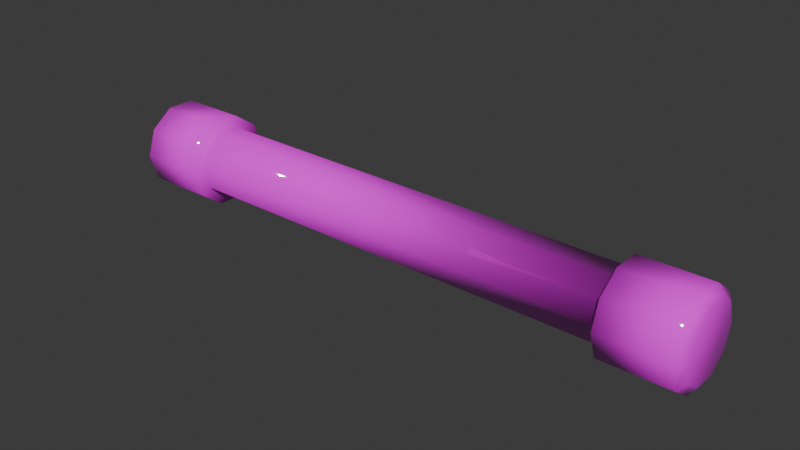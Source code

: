 # Source: StarCandyVial.blend  (saved by Blender 4.4.32; exported with 4.5.12 LTS)
import bpy
from mathutils import Matrix  # noqa: F401  (used for matrix-valued properties, if any)

bpy.ops.wm.read_factory_settings(use_empty=True)
scene = bpy.context.scene
scene.name = 'Scene'

# ---- collections
col_collection = bpy.data.collections.new('Collection'); scene.collection.children.link(col_collection)

# ---- images (referenced by path relative to the original .blend; pixels are not part of the script)
import os
ASSET_DIR = os.environ.get("B2B_ASSET_DIR", "")  # directory of the original .blend (textures are referenced by path, not embedded)
HERE = os.path.dirname(os.path.abspath(__file__))  # packed textures are extracted next to this script under _unpacked/

def load_image(name, relpath, width, height, colorspace="sRGB"):
    """Load a texture the original file referenced (path relative to the .blend, or extracted next to this script)."""
    p = next((c for c in (os.path.join(HERE, relpath), os.path.join(ASSET_DIR, relpath)) if relpath and os.path.exists(c)), "")
    if p:
        img = bpy.data.images.load(p, check_existing=True)
        img.name = name
    else:  # same state as the original file: an image datablock whose file is absent (Cycles renders it pink)
        img = bpy.data.images.new(name, width, height)
        img.source = "FILE"
        img.filepath = "//" + (relpath or name)
    img.colorspace_settings.name = colorspace
    return img
img_starcandyskin = load_image('StarCandySkin', 'StarCandySkin.png', 1024, 1024, 'sRGB')

# ---- materials (node trees are filled in below, after node groups)
mat_material_001 = bpy.data.materials.new('Material.001')

# ---- material node trees
mat_material_001.use_nodes = True; mat_material_001.node_tree.nodes.clear()
_N = mat_material_001.node_tree.nodes; _L = mat_material_001.node_tree.links
n0 = _N.new('ShaderNodeBsdfPrincipled'); n0.name = 'Principled BSDF'; n0.location = (10, 300)
n0.inputs[2].default_value = 0.03817
n0.inputs[3].default_value = 1.6
n1 = _N.new('ShaderNodeOutputMaterial'); n1.name = 'Material Output'; n1.location = (300, 300)
n2 = _N.new('ShaderNodeTexImage'); n2.name = 'Image Texture'; n2.location = (-460, 179)
n2.image = img_starcandyskin
_L.new(n0.outputs[0], n1.inputs[0])
_L.new(n2.outputs[0], n0.inputs[0])
n1.is_active_output = True

# ---- world
world_world = bpy.data.worlds.new('World'); scene.world = world_world
world_world.use_nodes = True; world_world.node_tree.nodes.clear()
_N = world_world.node_tree.nodes; _L = world_world.node_tree.links
n0 = _N.new('ShaderNodeOutputWorld'); n0.name = 'World Output'; n0.location = (300, 300)
n1 = _N.new('ShaderNodeBackground'); n1.name = 'Background'; n1.location = (10, 300)
n1.inputs[0].default_value = (0.05088, 0.05088, 0.05088, 1.0)
_L.new(n1.outputs[0], n0.inputs[0])
n0.is_active_output = True
world_world.color = (0.05088, 0.05088, 0.05088)
world_world.sun_shadow_jitter_overblur = 0.0

# ---- meshes
me_cylinder = bpy.data.meshes.new('Cylinder')
me_cylinder.from_pydata([(-1.107e-07, 0.338, 2.194), (0.1987, 0.2735, 2.194), (0.3215, 0.1045, 2.194), (0.3215, -0.1045, 2.194), (0.1987, -0.2735, 2.194), (-1.107e-07, -0.338, 2.194), (-0.1987, -0.2735, 2.194), (-0.3215, -0.1045, 2.194), (-0.3215, 0.1045, 2.194), (-0.1987, 0.2735, 2.194), (-1.102e-07, 0.4455, 2.194), (0.2618, 0.3604, 2.194), (0.4236, 0.1377, 2.194), (0.4236, -0.1377, 2.194), (0.2618, -0.3604, 2.194), (-1.102e-07, -0.4455, 2.194), (-0.2618, -0.3604, 2.194), (-0.4236, -0.1377, 2.194), (-0.4236, 0.1377, 2.194), (-0.2618, 0.3604, 2.194), (-1.102e-07, 0.4455, 2.869), (0.2618, 0.3604, 2.869), (0.4236, 0.1377, 2.869), (0.4236, -0.1377, 2.869), (0.2618, -0.3604, 2.869), (-1.102e-07, -0.4455, 2.869), (-0.2618, -0.3604, 2.869), (-0.4236, -0.1377, 2.869), (-0.4236, 0.1377, 2.869), (-0.2618, 0.3604, 2.869), (-1.127e-07, 0.3516, 2.93), (0.2067, 0.2845, 2.93), (0.3344, 0.1087, 2.93), (0.3344, -0.1087, 2.93), (0.2067, -0.2845, 2.93), (-1.127e-07, -0.3516, 2.93), (-0.2067, -0.2845, 2.93), (-0.3344, -0.1087, 2.93), (-0.3344, 0.1087, 2.93), (-0.2067, 0.2845, 2.93), (-1.107e-07, 0.338, -2.194), (0.1987, 0.2735, -2.194), (0.3215, 0.1045, -2.194), (0.3215, -0.1045, -2.194), (0.1987, -0.2735, -2.194), (-1.107e-07, -0.338, -2.194), (-0.1987, -0.2735, -2.194), (-0.3215, -0.1045, -2.194), (-0.3215, 0.1045, -2.194), (-0.1987, 0.2735, -2.194), (-1.102e-07, 0.4455, -2.194), (0.2618, 0.3604, -2.194), (0.4236, 0.1377, -2.194), (0.4236, -0.1377, -2.194), (0.2618, -0.3604, -2.194), (-1.102e-07, -0.4455, -2.194), (-0.2618, -0.3604, -2.194), (-0.4236, -0.1377, -2.194), (-0.4236, 0.1377, -2.194), (-0.2618, 0.3604, -2.194), (-1.102e-07, 0.4455, -2.869), (0.2618, 0.3604, -2.869), (0.4236, 0.1377, -2.869), (0.4236, -0.1377, -2.869), (0.2618, -0.3604, -2.869), (-1.102e-07, -0.4455, -2.869), (-0.2618, -0.3604, -2.869), (-0.4236, -0.1377, -2.869), (-0.4236, 0.1377, -2.869), (-0.2618, 0.3604, -2.869), (-1.127e-07, 0.3516, -2.93), (0.2067, 0.2845, -2.93), (0.3344, 0.1087, -2.93), (0.3344, -0.1087, -2.93), (0.2067, -0.2845, -2.93), (-1.127e-07, -0.3516, -2.93), (-0.2067, -0.2845, -2.93), (-0.3344, -0.1087, -2.93), (-0.3344, 0.1087, -2.93), (-0.2067, 0.2845, -2.93)], [], [(1, 2, 12, 11), (48, 49, 9, 8), (47, 48, 8, 7), (46, 47, 7, 6), (45, 46, 6, 5), (44, 45, 5, 4), (43, 44, 4, 3), (42, 43, 3, 2), (41, 42, 2, 1), (40, 41, 1, 0), (16, 17, 27, 26), (8, 9, 19, 18), (3, 4, 14, 13), (5, 6, 16, 15), (0, 1, 11, 10), (7, 8, 18, 17), (2, 3, 13, 12), (9, 0, 10, 19), (4, 5, 15, 14), (6, 7, 17, 16), (23, 24, 34, 33), (13, 14, 24, 23), (10, 11, 21, 20), (17, 18, 28, 27), (14, 15, 25, 24), (11, 12, 22, 21), (18, 19, 29, 28), (15, 16, 26, 25), (12, 13, 23, 22), (19, 10, 20, 29), (30, 31, 32, 33, 34, 35, 36, 37, 38, 39), (20, 21, 31, 30), (27, 28, 38, 37), (24, 25, 35, 34), (21, 22, 32, 31), (28, 29, 39, 38), (25, 26, 36, 35), (22, 23, 33, 32), (29, 20, 30, 39), (26, 27, 37, 36), (41, 51, 52, 42), (56, 66, 67, 57), (48, 58, 59, 49), (43, 53, 54, 44), (45, 55, 56, 46), (40, 50, 51, 41), (47, 57, 58, 48), (42, 52, 53, 43), (49, 59, 50, 40), (44, 54, 55, 45), (46, 56, 57, 47), (63, 73, 74, 64), (53, 63, 64, 54), (50, 60, 61, 51), (57, 67, 68, 58), (54, 64, 65, 55), (51, 61, 62, 52), (58, 68, 69, 59), (55, 65, 66, 56), (52, 62, 63, 53), (59, 69, 60, 50), (70, 79, 78, 77, 76, 75, 74, 73, 72, 71), (60, 70, 71, 61), (67, 77, 78, 68), (64, 74, 75, 65), (61, 71, 72, 62), (68, 78, 79, 69), (65, 75, 76, 66), (62, 72, 73, 63), (69, 79, 70, 60), (66, 76, 77, 67), (49, 40, 0, 9)])
me_cylinder.polygons.foreach_set('use_smooth', [True] * 72)
_uv = me_cylinder.uv_layers.new(name='UVMap')
_uv.uv.foreach_set('vector', [0.5181, 0.1785, 0.5634, 0.1638, 0.5778, 0.1836, 0.5181, 0.203, 0.08613, 1.0, 0.03852, 1.0, 0.03852, 0.0, 0.08613, 0.0, 0.1246, 1.0, 0.08613, 1.0, 0.08613, 0.0, 0.1246, 0.0, 0.2969, 1.0, 0.2493, 1.0, 0.2493, 0.0, 0.2969, 0.0, 0.3354, 1.0, 0.2969, 1.0, 0.2969, 0.0, 0.3354, 0.0, 0.3739, 1.0, 0.3354, 1.0, 0.3354, 0.0, 0.3739, 0.0, 0.4216, 1.0, 0.3739, 1.0, 0.3739, 0.0, 0.4216, 0.0, 0.1632, 1.0, 0.1246, 1.0, 0.1246, 0.0, 0.1632, 0.0, 0.2108, 1.0, 0.1632, 1.0, 0.1632, 0.0, 0.2108, 0.0, 0.2493, 1.0, 0.2108, 1.0, 0.2108, 0.0, 0.2493, 0.0, 0.6774, 0.6466, 0.6146, 0.6466, 0.6146, 0.4927, 0.6774, 0.4927, 0.4448, 0.07771, 0.4448, 0.1253, 0.4216, 0.1329, 0.4216, 0.07014, 0.5914, 0.1253, 0.5914, 0.07771, 0.6146, 0.07014, 0.6146, 0.1329, 0.5634, 0.03919, 0.5181, 0.02448, 0.5181, 2.792e-08, 0.5778, 0.01939, 0.4728, 0.1638, 0.5181, 0.1785, 0.5181, 0.203, 0.4584, 0.1836, 0.4728, 0.03919, 0.4448, 0.07771, 0.4216, 0.07014, 0.4584, 0.01939, 0.5634, 0.1638, 0.5914, 0.1253, 0.6146, 0.1329, 0.5778, 0.1836, 0.4448, 0.1253, 0.4728, 0.1638, 0.4584, 0.1836, 0.4216, 0.1329, 0.5914, 0.07771, 0.5634, 0.03919, 0.5778, 0.01939, 0.6146, 0.07014, 0.5181, 0.02448, 0.4728, 0.03919, 0.4584, 0.01939, 0.5181, 2.792e-08, 0.4584, 0.2224, 0.5181, 0.203, 0.5181, 0.2244, 0.471, 0.2397, 0.7281, 0.9542, 0.6654, 0.9542, 0.6654, 0.8004, 0.7281, 0.8004, 0.5754, 0.8121, 0.5754, 0.8628, 0.4216, 0.8628, 0.4216, 0.8121, 0.7685, 1.048e-08, 0.7685, 0.05076, 0.6146, 0.05076, 0.6146, -1.137e-09, 0.6654, 0.9542, 0.6146, 0.9542, 0.6146, 0.8004, 0.6654, 0.8004, 0.5754, 0.8628, 0.5754, 0.9256, 0.4216, 0.9256, 0.4216, 0.8628, 0.7685, 0.05076, 0.7685, 0.1135, 0.6146, 0.1135, 0.6146, 0.05076, 0.7281, 0.6466, 0.6774, 0.6466, 0.6774, 0.4927, 0.7281, 0.4927, 0.5754, 0.9256, 0.5754, 0.9763, 0.4216, 0.9763, 0.4216, 0.9256, 0.7685, 0.1135, 0.7685, 0.1642, 0.6146, 0.1642, 0.6146, 0.1135, 0.471, 0.3694, 0.4419, 0.3293, 0.4419, 0.2798, 0.471, 0.2397, 0.5181, 0.2244, 0.5652, 0.2397, 0.5943, 0.2798, 0.5943, 0.3293, 0.5652, 0.3694, 0.5181, 0.3847, 0.4584, 0.3867, 0.4216, 0.3359, 0.4419, 0.3293, 0.471, 0.3694, 0.6146, 0.3359, 0.5778, 0.3867, 0.5652, 0.3694, 0.5943, 0.3293, 0.5181, 0.203, 0.5778, 0.2224, 0.5652, 0.2397, 0.5181, 0.2244, 0.4216, 0.3359, 0.4216, 0.2732, 0.4419, 0.2798, 0.4419, 0.3293, 0.5778, 0.3867, 0.5181, 0.406, 0.5181, 0.3847, 0.5652, 0.3694, 0.5778, 0.2224, 0.6146, 0.2732, 0.5943, 0.2798, 0.5652, 0.2397, 0.4216, 0.2732, 0.4584, 0.2224, 0.471, 0.2397, 0.4419, 0.2798, 0.5181, 0.406, 0.4584, 0.3867, 0.471, 0.3694, 0.5181, 0.3847, 0.6146, 0.2732, 0.6146, 0.3359, 0.5943, 0.3293, 0.5943, 0.2798, 0.4448, 0.5314, 0.4216, 0.5389, 0.4216, 0.4762, 0.4448, 0.4838, 0.6774, 0.6466, 0.6774, 0.8004, 0.6146, 0.8004, 0.6146, 0.6466, 0.5634, 0.5699, 0.5778, 0.5897, 0.5181, 0.6091, 0.5181, 0.5846, 0.4728, 0.4452, 0.4584, 0.4254, 0.5181, 0.406, 0.5181, 0.4305, 0.5634, 0.4452, 0.5778, 0.4254, 0.6146, 0.4762, 0.5914, 0.4838, 0.4728, 0.5699, 0.4584, 0.5897, 0.4216, 0.5389, 0.4448, 0.5314, 0.5914, 0.5314, 0.6146, 0.5389, 0.5778, 0.5897, 0.5634, 0.5699, 0.4448, 0.4838, 0.4216, 0.4762, 0.4584, 0.4254, 0.4728, 0.4452, 0.5181, 0.5846, 0.5181, 0.6091, 0.4584, 0.5897, 0.4728, 0.5699, 0.5181, 0.4305, 0.5181, 0.406, 0.5778, 0.4254, 0.5634, 0.4452, 0.5914, 0.4838, 0.6146, 0.4762, 0.6146, 0.5389, 0.5914, 0.5314, 0.6146, 0.7419, 0.5943, 0.7353, 0.5943, 0.6858, 0.6146, 0.6792, 0.8819, 0.0, 0.8819, 0.1538, 0.8192, 0.1538, 0.8192, 0.0, 0.6146, 0.1642, 0.7685, 0.1642, 0.7685, 0.215, 0.6146, 0.215, 0.6146, 0.3285, 0.7685, 0.3285, 0.7685, 0.3793, 0.6146, 0.3793, 0.8192, 0.0, 0.8192, 0.1538, 0.7685, 0.1538, 0.7685, 0.0, 0.6146, 0.215, 0.7685, 0.215, 0.7685, 0.2777, 0.6146, 0.2777, 0.6146, 0.3793, 0.7685, 0.3793, 0.7685, 0.442, 0.6146, 0.442, 0.7281, 0.6466, 0.7281, 0.8004, 0.6774, 0.8004, 0.6774, 0.6466, 0.6146, 0.2777, 0.7685, 0.2777, 0.7685, 0.3285, 0.6146, 0.3285, 0.6146, 0.442, 0.7685, 0.442, 0.7685, 0.4927, 0.6146, 0.4927, 0.471, 0.7754, 0.4419, 0.7353, 0.4419, 0.6858, 0.471, 0.6458, 0.5181, 0.6305, 0.5652, 0.6458, 0.5943, 0.6858, 0.5943, 0.7353, 0.5652, 0.7754, 0.5181, 0.7907, 0.4584, 0.7927, 0.471, 0.7754, 0.5181, 0.7907, 0.5181, 0.8121, 0.4584, 0.6285, 0.471, 0.6458, 0.4419, 0.6858, 0.4216, 0.6792, 0.6146, 0.6792, 0.5943, 0.6858, 0.5652, 0.6458, 0.5778, 0.6285, 0.5181, 0.8121, 0.5181, 0.7907, 0.5652, 0.7754, 0.5778, 0.7927, 0.4216, 0.6792, 0.4419, 0.6858, 0.4419, 0.7353, 0.4216, 0.7419, 0.5778, 0.6285, 0.5652, 0.6458, 0.5181, 0.6305, 0.5181, 0.6091, 0.5778, 0.7927, 0.5652, 0.7754, 0.5943, 0.7353, 0.6146, 0.7419, 0.4216, 0.7419, 0.4419, 0.7353, 0.471, 0.7754, 0.4584, 0.7927, 0.5181, 0.6091, 0.5181, 0.6305, 0.471, 0.6458, 0.4584, 0.6285, 0.03852, 1.0, -6.791e-09, 1.0, -6.791e-09, 0.0, 0.03852, 0.0])
me_cylinder.materials.append(mat_material_001)
me_cylinder.update()

# ---- objects
ob_cylinder = bpy.data.objects.new('Cylinder', me_cylinder)

# ---- transforms, parenting, visibility, modifiers, constraints
ob_cylinder.location = (0.0, 0.0, 0.0)
ob_cylinder.rotation_euler = (0.0, 1.571, 0.0)

# ---- collection membership
col_collection.objects.link(ob_cylinder)

# ---- scene / render settings (as saved in the file)
scene.frame_start = 1; scene.frame_end = 250; scene.frame_set(1)
scene.render.engine = 'BLENDER_EEVEE_NEXT'
bpy.context.view_layer.update()

# ---- added for rendering (the .blend has no active camera and no usable light): camera, sun
cam_auto = bpy.data.cameras.new('AutoCamera')
cam_auto.lens = 50.0
cam_auto.sensor_width = 36.0
cam_auto.clip_end = 1000.0
ob_auto_camera = bpy.data.objects.new('AutoCamera', cam_auto)
scene.collection.objects.link(ob_auto_camera)
ob_auto_camera.location = (5.54009, -6.64811, 4.43207)
ob_auto_camera.rotation_euler = (1.09748, -7.21219e-08, 0.694738)
scene.camera = ob_auto_camera
light_auto_sun = bpy.data.lights.new('AutoSun', 'SUN')
light_auto_sun.energy = 3.0
light_auto_sun.angle = 0.0523599
ob_auto_sun = bpy.data.objects.new('AutoSun', light_auto_sun)
scene.collection.objects.link(ob_auto_sun)
ob_auto_sun.rotation_euler = (0.872665, 0.174533, 0.523599)
bpy.context.view_layer.update()
